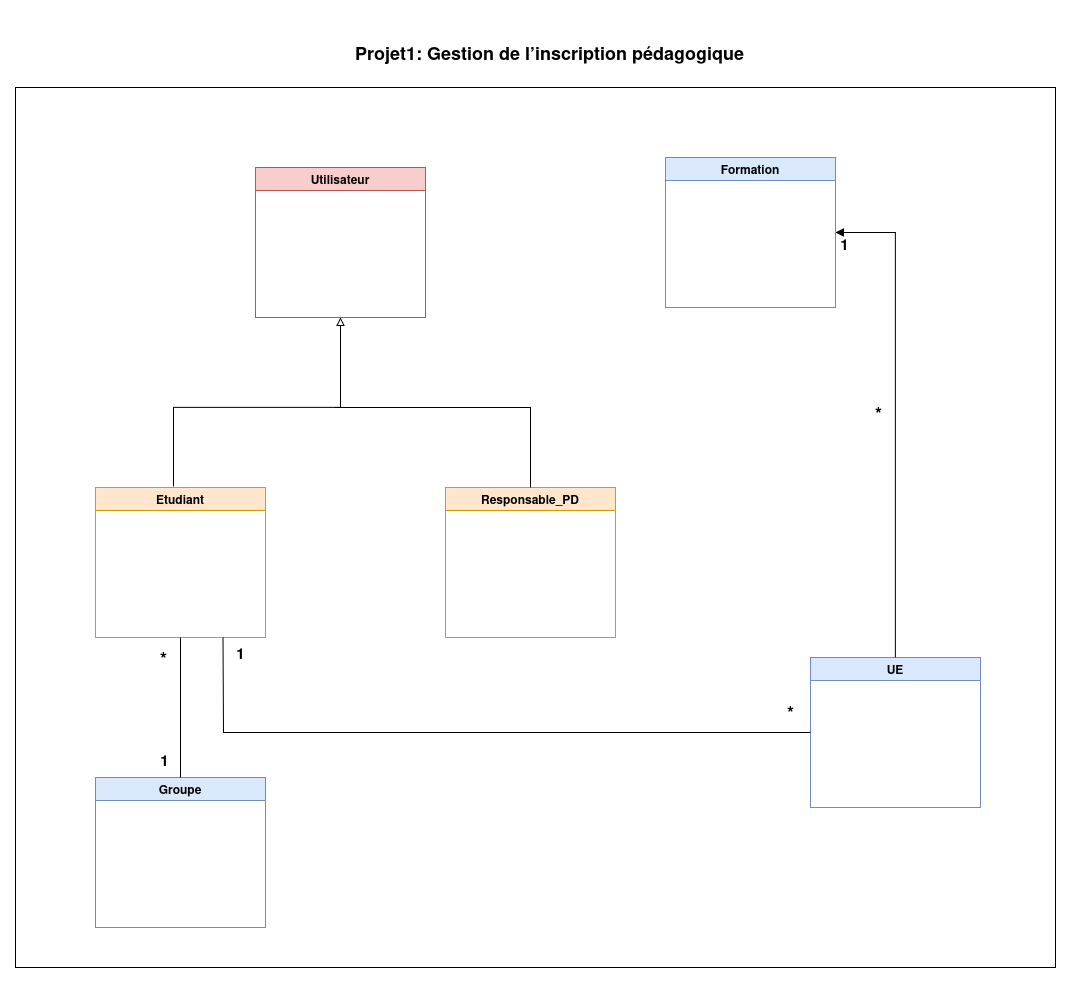

The diagram above was exported from draw.io. Its source (the exported page's mxGraphModel, read from the mxfile embedded in the PNG):
<mxGraphModel dx="2284" dy="1890" grid="1" gridSize="10" guides="1" tooltips="1" connect="1" arrows="1" fold="1" page="1" pageScale="1" pageWidth="850" pageHeight="1100" math="0" shadow="0">
  <root>
    <mxCell id="0" />
    <mxCell id="1" parent="0" />
    <mxCell id="30R2aj_f_8e6WxKDv88X-1" value="Utilisateur" style="swimlane;whiteSpace=wrap;html=1;fillColor=#f8cecc;strokeColor=#b85450;" vertex="1" parent="1">
      <mxGeometry x="160" y="120" width="170" height="150" as="geometry" />
    </mxCell>
    <mxCell id="30R2aj_f_8e6WxKDv88X-2" value="Etudiant" style="swimlane;whiteSpace=wrap;html=1;fillColor=#ffe6cc;strokeColor=#d79b00;" vertex="1" parent="1">
      <mxGeometry y="440" width="170" height="150" as="geometry" />
    </mxCell>
    <mxCell id="30R2aj_f_8e6WxKDv88X-3" value="Responsable_PD" style="swimlane;whiteSpace=wrap;html=1;fillColor=#ffe6cc;strokeColor=#d79b00;" vertex="1" parent="1">
      <mxGeometry x="350" y="440" width="170" height="150" as="geometry" />
    </mxCell>
    <mxCell id="30R2aj_f_8e6WxKDv88X-4" value="" style="endArrow=block;html=1;rounded=0;entryX=0.5;entryY=1;entryDx=0;entryDy=0;endFill=0;" edge="1" parent="1">
      <mxGeometry width="50" height="50" relative="1" as="geometry">
        <mxPoint x="78" y="439" as="sourcePoint" />
        <mxPoint x="245" y="270" as="targetPoint" />
        <Array as="points">
          <mxPoint x="78" y="360" />
          <mxPoint x="245" y="360" />
        </Array>
      </mxGeometry>
    </mxCell>
    <mxCell id="30R2aj_f_8e6WxKDv88X-6" value="" style="endArrow=none;html=1;rounded=0;entryX=0.5;entryY=0;entryDx=0;entryDy=0;" edge="1" parent="1" target="30R2aj_f_8e6WxKDv88X-3">
      <mxGeometry width="50" height="50" relative="1" as="geometry">
        <mxPoint x="240" y="360" as="sourcePoint" />
        <mxPoint x="450" y="390" as="targetPoint" />
        <Array as="points">
          <mxPoint x="435" y="360" />
        </Array>
      </mxGeometry>
    </mxCell>
    <mxCell id="30R2aj_f_8e6WxKDv88X-7" value="Formation" style="swimlane;whiteSpace=wrap;html=1;fillColor=#dae8fc;strokeColor=#6c8ebf;" vertex="1" parent="1">
      <mxGeometry x="570" y="110" width="170" height="150" as="geometry" />
    </mxCell>
    <mxCell id="30R2aj_f_8e6WxKDv88X-8" value="Groupe" style="swimlane;whiteSpace=wrap;html=1;fillColor=#dae8fc;strokeColor=#6c8ebf;" vertex="1" parent="1">
      <mxGeometry y="730" width="170" height="150" as="geometry" />
    </mxCell>
    <mxCell id="30R2aj_f_8e6WxKDv88X-10" value="UE" style="swimlane;whiteSpace=wrap;html=1;fillColor=#dae8fc;strokeColor=#6c8ebf;" vertex="1" parent="1">
      <mxGeometry x="715" y="610" width="170" height="150" as="geometry" />
    </mxCell>
    <mxCell id="30R2aj_f_8e6WxKDv88X-11" value="" style="endArrow=block;html=1;rounded=0;entryX=1;entryY=0.5;entryDx=0;entryDy=0;exitX=0.5;exitY=0;exitDx=0;exitDy=0;endFill=1;" edge="1" parent="1" source="30R2aj_f_8e6WxKDv88X-10" target="30R2aj_f_8e6WxKDv88X-7">
      <mxGeometry width="50" height="50" relative="1" as="geometry">
        <mxPoint x="400" y="440" as="sourcePoint" />
        <mxPoint x="450" y="390" as="targetPoint" />
        <Array as="points">
          <mxPoint x="800" y="185" />
        </Array>
      </mxGeometry>
    </mxCell>
    <mxCell id="30R2aj_f_8e6WxKDv88X-12" value="&lt;font style=&quot;font-size: 15px;&quot;&gt;&lt;b&gt;1&lt;/b&gt;&lt;/font&gt;" style="text;html=1;align=center;verticalAlign=middle;resizable=0;points=[];autosize=1;strokeColor=none;fillColor=none;" vertex="1" parent="1">
      <mxGeometry x="734" y="181" width="30" height="30" as="geometry" />
    </mxCell>
    <mxCell id="30R2aj_f_8e6WxKDv88X-13" value="&lt;b&gt;&lt;font style=&quot;font-size: 18px;&quot;&gt;*&lt;/font&gt;&lt;/b&gt;" style="text;html=1;align=center;verticalAlign=middle;resizable=0;points=[];autosize=1;strokeColor=none;fillColor=none;" vertex="1" parent="1">
      <mxGeometry x="768" y="345" width="30" height="40" as="geometry" />
    </mxCell>
    <mxCell id="30R2aj_f_8e6WxKDv88X-14" value="&lt;font style=&quot;font-size: 15px;&quot;&gt;&lt;b&gt;1&lt;/b&gt;&lt;/font&gt;" style="text;html=1;align=center;verticalAlign=middle;resizable=0;points=[];autosize=1;strokeColor=none;fillColor=none;" vertex="1" parent="1">
      <mxGeometry x="54" y="697" width="30" height="30" as="geometry" />
    </mxCell>
    <mxCell id="30R2aj_f_8e6WxKDv88X-15" value="&lt;b&gt;&lt;font style=&quot;font-size: 18px;&quot;&gt;*&lt;/font&gt;&lt;/b&gt;" style="text;html=1;align=center;verticalAlign=middle;resizable=0;points=[];autosize=1;strokeColor=none;fillColor=none;" vertex="1" parent="1">
      <mxGeometry x="53" y="590" width="30" height="40" as="geometry" />
    </mxCell>
    <mxCell id="30R2aj_f_8e6WxKDv88X-16" value="" style="endArrow=none;html=1;rounded=0;" edge="1" parent="1">
      <mxGeometry width="50" height="50" relative="1" as="geometry">
        <mxPoint x="-80" y="840" as="sourcePoint" />
        <mxPoint x="-80" y="920" as="targetPoint" />
        <Array as="points">
          <mxPoint x="-80" y="920" />
          <mxPoint x="-80" y="840" />
          <mxPoint x="-80" y="40" />
          <mxPoint x="960" y="40" />
          <mxPoint x="960" y="920" />
        </Array>
      </mxGeometry>
    </mxCell>
    <mxCell id="30R2aj_f_8e6WxKDv88X-17" value="&lt;h1&gt;&lt;b&gt;&lt;font style=&quot;font-size: 18px;&quot;&gt;Projet1: Gestion de l’inscription pédagogique&lt;/font&gt;&lt;/b&gt;&lt;/h1&gt;" style="text;html=1;align=center;verticalAlign=middle;resizable=0;points=[];autosize=1;strokeColor=none;fillColor=none;" vertex="1" parent="1">
      <mxGeometry x="249" y="-32" width="410" height="70" as="geometry" />
    </mxCell>
    <mxCell id="30R2aj_f_8e6WxKDv88X-18" value="" style="endArrow=none;html=1;rounded=0;entryX=0.5;entryY=1;entryDx=0;entryDy=0;exitX=0.5;exitY=0;exitDx=0;exitDy=0;" edge="1" parent="1" source="30R2aj_f_8e6WxKDv88X-8" target="30R2aj_f_8e6WxKDv88X-2">
      <mxGeometry width="50" height="50" relative="1" as="geometry">
        <mxPoint x="340" y="690" as="sourcePoint" />
        <mxPoint x="120" y="660" as="targetPoint" />
      </mxGeometry>
    </mxCell>
    <mxCell id="30R2aj_f_8e6WxKDv88X-21" value="" style="endArrow=none;html=1;rounded=0;entryX=0;entryY=0.5;entryDx=0;entryDy=0;exitX=0.75;exitY=1;exitDx=0;exitDy=0;" edge="1" parent="1" source="30R2aj_f_8e6WxKDv88X-2" target="30R2aj_f_8e6WxKDv88X-10">
      <mxGeometry width="50" height="50" relative="1" as="geometry">
        <mxPoint x="190" y="580" as="sourcePoint" />
        <mxPoint x="680" y="750" as="targetPoint" />
        <Array as="points">
          <mxPoint x="128" y="685" />
        </Array>
      </mxGeometry>
    </mxCell>
    <mxCell id="30R2aj_f_8e6WxKDv88X-22" value="&lt;b&gt;&lt;font style=&quot;font-size: 18px;&quot;&gt;*&lt;/font&gt;&lt;/b&gt;" style="text;html=1;align=center;verticalAlign=middle;resizable=0;points=[];autosize=1;strokeColor=none;fillColor=none;" vertex="1" parent="1">
      <mxGeometry x="680" y="644" width="30" height="40" as="geometry" />
    </mxCell>
    <mxCell id="30R2aj_f_8e6WxKDv88X-23" value="&lt;font style=&quot;font-size: 15px;&quot;&gt;&lt;b&gt;1&lt;/b&gt;&lt;/font&gt;" style="text;html=1;align=center;verticalAlign=middle;resizable=0;points=[];autosize=1;strokeColor=none;fillColor=none;" vertex="1" parent="1">
      <mxGeometry x="130" y="590" width="30" height="30" as="geometry" />
    </mxCell>
  </root>
</mxGraphModel>